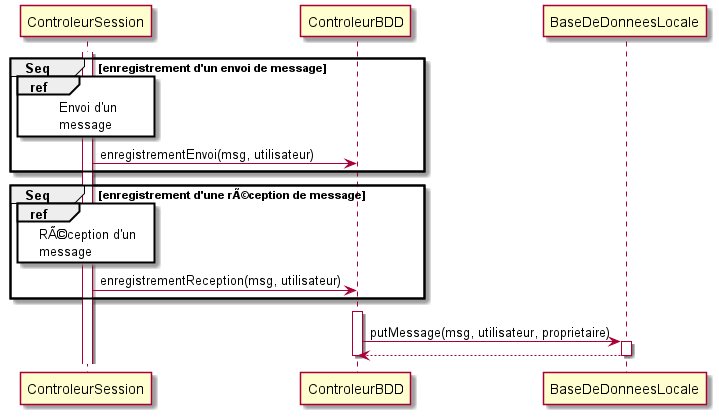

The diagram above was rendered by PlantUML. Its source (embedded in the PNG):
@startuml enregistrement_historique 
activate ControleurSession
group Seq [enregistrement d'un envoi de message]
    ref over ControleurSession
        Envoi d'un
        message
    end ref
    ControleurSession -> ControleurBDD : enregistrementEnvoi(msg, utilisateur)
end
group Seq [enregistrement d'une rÃ©ception de message]
    ref over ControleurSession
        RÃ©ception d'un
        message
    end ref
    ControleurSession -> ControleurBDD : enregistrementReception(msg, utilisateur)
end
ControleurBDD [hidden]-> ControleurSession
activate ControleurBDD
ControleurBDD -> BaseDeDonneesLocale : putMessage(msg, utilisateur, proprietaire)
activate BaseDeDonneesLocale
BaseDeDonneesLocale --> ControleurBDD
deactivate BaseDeDonneesLocale
deactivate ControleurBDD
@enduml